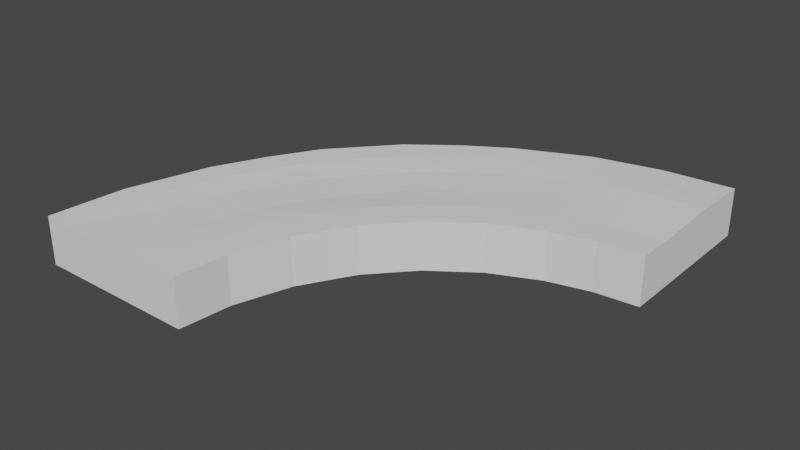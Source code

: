 # Source: GrassBlockOuterRound_1.blend  (saved by Blender 2.91.10; exported with 4.5.12 LTS)
import bpy
from mathutils import Matrix  # noqa: F401  (used for matrix-valued properties, if any)

bpy.ops.wm.read_factory_settings(use_empty=True)
scene = bpy.context.scene
scene.name = 'Scene'

# ---- collections
col_collection = bpy.data.collections.new('Collection'); scene.collection.children.link(col_collection)

# ---- world
world_world = bpy.data.worlds.new('World'); scene.world = world_world
world_world.use_nodes = True; world_world.node_tree.nodes.clear()
_N = world_world.node_tree.nodes; _L = world_world.node_tree.links
n0 = _N.new('ShaderNodeOutputWorld'); n0.name = 'World Output'; n0.location = (300, 300)
n1 = _N.new('ShaderNodeBackground'); n1.name = 'Background'; n1.location = (10, 300)
n1.inputs[0].default_value = (0.05088, 0.05088, 0.05088, 1.0)
_L.new(n1.outputs[0], n0.inputs[0])
n0.is_active_output = True
world_world.color = (0.05088, 0.05088, 0.05088)
world_world.use_sun_shadow = False
world_world.sun_shadow_jitter_overblur = 0.0

# ---- meshes
me_cube = bpy.data.meshes.new('Cube')
me_cube.from_pydata([(5.21, 4.304, 0.5171), (2.578, 2.391, 0.5171), (3.21, 4.304, 0.5171), (1.021, 1.261, 0.5171), (5.21, 4.304, -0.06299), (3.21, 4.304, -0.06299), (1.645, -0.6638, 0.5171), (4.233, 1.202, 0.5171), (2.578, 2.391, -0.06299), (1.021, 1.261, -0.06299), (1.645, -0.6638, -0.06299), (4.233, 1.202, -0.06299), (4.904, 4.304, 0.5171), (4.504, 4.304, 0.5171), (4.009, 4.304, 0.5171), (3.61, 4.304, 0.5171), (4.904, 4.304, -0.06299), (4.504, 4.304, -0.06299), (4.009, 4.304, -0.06299), (3.61, 4.304, -0.06299), (1.144, 0.8808, -0.06299), (1.268, 0.5007, -0.06028), (1.421, 0.03011, -0.06028), (1.544, -0.35, -0.06299), (2.901, 2.156, -0.06299), (3.224, 1.921, -0.03119), (3.625, 1.63, -0.03119), (3.948, 1.396, -0.06299), (3.706e-06, -0.9058, 0.5171), (3.787e-06, 1.094, 0.5171), (3.612e-06, 1.094, -0.06299), (4e-06, -0.9058, -0.06299), (4.14e-06, 0.6946, -0.05162), (4.691e-06, 0.295, -0.06481), (5.375e-06, -0.1998, -0.08938), (5.974e-06, -0.5994, -0.07619), (1.829, 1.688, -0.06299), (3.02, 0.03893, 0.5171), (1.829, 1.688, 0.5171), (3.02, 0.03893, -0.06299), (2.064, 1.365, -0.06299), (2.298, 1.042, -0.04573), (2.589, 0.6415, -0.04573), (2.824, 0.3182, -0.06299), (2.94, 3.015, -0.06299), (4.854, 2.391, 0.5171), (4.854, 2.391, -0.06299), (2.94, 3.015, 0.5171), (3.32, 2.892, -0.06299), (3.7, 2.768, -0.04709), (4.171, 2.615, -0.04709), (4.551, 2.492, -0.06299), (5.13, 3.374, 0.5171), (5.13, 3.374, -0.06299), (3.149, 3.681, -0.06299), (3.149, 3.681, 0.5171), (3.544, 3.619, -0.06299), (3.939, 3.556, -0.05504), (4.427, 3.479, -0.05504), (4.822, 3.416, -0.06299), (2.756, 2.693, -0.06299), (2.756, 2.693, 0.5171), (3.112, 2.512, -0.06299), (3.468, 2.33, -0.03914), (3.909, 2.106, -0.03914), (4.265, 1.924, -0.06299), (4.567, 1.782, 0.5171), (4.567, 1.782, -0.06299), (3.583, 0.4715, 0.5171), (3.583, 0.4715, -0.06299), (2.133, 1.906, -0.06299), (2.133, 1.906, 0.5171), (2.416, 1.623, -0.06299), (2.698, 1.34, -0.03846), (3.048, 0.9905, -0.03846), (3.331, 0.7079, -0.06299), (1.596, 1.519, -0.06299), (1.596, 1.519, 0.5171), (1.777, 1.163, -0.06299), (1.959, 0.8068, -0.05301), (2.183, 0.3659, -0.05301), (2.365, 0.009851, -0.06299), (2.507, -0.28, 0.5171), (2.507, -0.28, -0.06299), (0.8307, -0.843, 0.5171), (0.8307, -0.843, -0.06299), (0.5171, 1.136, 0.5171), (0.5171, 1.136, -0.06299), (0.5796, 0.7414, -0.05731), (0.6421, 0.3467, -0.06255), (0.7195, -0.142, -0.07483), (0.7821, -0.5367, -0.06959)], [], [(71, 1, 8, 70), (86, 3, 9, 87), (59, 16, 4, 53), (12, 0, 4, 16), (55, 2, 5, 54), (66, 7, 11, 67), (82, 6, 10, 83), (91, 23, 10, 85), (75, 27, 11, 69), (70, 8, 24, 72), (72, 24, 25, 73), (73, 25, 26, 74), (74, 26, 27, 75), (87, 9, 20, 88), (88, 20, 21, 89), (89, 21, 22, 90), (90, 22, 23, 91), (2, 15, 19, 5), (15, 14, 18, 19), (14, 13, 17, 18), (13, 12, 16, 17), (54, 5, 19, 56), (56, 19, 18, 57), (57, 18, 17, 58), (58, 17, 16, 59), (84, 28, 31, 85), (80, 42, 43, 81), (79, 41, 42, 80), (78, 40, 41, 79), (76, 36, 40, 78), (81, 43, 39, 83), (68, 37, 39, 69), (77, 38, 36, 76), (64, 50, 51, 65), (63, 49, 50, 64), (62, 48, 49, 63), (60, 44, 48, 62), (52, 45, 46, 53), (61, 47, 44, 60), (65, 51, 46, 67), (0, 52, 53, 4), (50, 58, 59, 51), (49, 57, 58, 50), (48, 56, 57, 49), (44, 54, 56, 48), (47, 55, 54, 44), (51, 59, 53, 46), (27, 65, 67, 11), (1, 61, 60, 8), (8, 60, 62, 24), (24, 62, 63, 25), (25, 63, 64, 26), (26, 64, 65, 27), (45, 66, 67, 46), (7, 68, 69, 11), (42, 74, 75, 43), (41, 73, 74, 42), (40, 72, 73, 41), (36, 70, 72, 40), (43, 75, 69, 39), (38, 71, 70, 36), (3, 77, 76, 9), (23, 81, 83, 10), (9, 76, 78, 20), (20, 78, 79, 21), (21, 79, 80, 22), (22, 80, 81, 23), (37, 82, 83, 39), (6, 84, 85, 10), (34, 90, 91, 35), (33, 89, 90, 34), (32, 88, 89, 33), (30, 87, 88, 32), (35, 91, 85, 31), (29, 86, 87, 30), (34, 35, 31, 28, 29, 30, 32, 33)])
_uv = me_cube.uv_layers.new(name='UVMap')
_uv.uv.foreach_set('vector', [0.6959, 0.3298, 0.6959, 0.2496, 0.7667, 0.2496, 0.7667, 0.3298, 0.6959, 0.5507, 0.6959, 0.4874, 0.7667, 0.4874, 0.7667, 0.5507, 0.072, 0.8873, 0.07202, 0.9846, 0.01314, 0.9846, 0.01312, 0.8873, 0.8375, 0.2066, 0.8375, 0.2439, 0.7668, 0.2439, 0.7668, 0.2066, 0.6959, 0.07644, 0.6959, 6.063e-05, 0.7667, 6.057e-05, 0.7667, 0.07644, 0.6251, 0.6795, 0.6251, 0.5978, 0.6958, 0.5978, 0.6958, 0.6795, 0.6251, 0.3183, 0.6251, 0.2034, 0.6958, 0.2034, 0.6958, 0.3183, 0.07197, 0.1087, 0.07198, 0.2061, 0.0131, 0.2061, 0.01308, 0.1088, 0.07192, 0.4981, 0.07189, 0.5954, 0.01302, 0.5954, 0.01304, 0.498, 0.3216, 0.498, 0.3217, 0.5954, 0.2628, 0.5954, 0.2628, 0.4981, 0.2628, 0.4981, 0.2628, 0.5954, 0.2038, 0.5954, 0.2038, 0.4981, 0.2038, 0.4981, 0.2038, 0.5954, 0.1309, 0.5954, 0.1309, 0.4981, 0.1309, 0.4981, 0.1309, 0.5954, 0.07189, 0.5954, 0.07192, 0.4981, 0.3216, 0.1088, 0.3216, 0.2061, 0.2627, 0.2061, 0.2627, 0.1087, 0.2627, 0.1087, 0.2627, 0.2061, 0.2038, 0.2061, 0.2038, 0.1087, 0.2038, 0.1087, 0.2038, 0.2061, 0.1309, 0.2061, 0.1309, 0.1087, 0.1309, 0.1087, 0.1309, 0.2061, 0.07198, 0.2061, 0.07197, 0.1087, 0.8375, 6.057e-05, 0.8375, 0.04879, 0.7668, 0.04879, 0.7668, 6.057e-05, 0.8375, 0.04879, 0.8375, 0.09752, 0.7668, 0.09752, 0.7668, 0.04879, 0.8375, 0.09752, 0.8375, 0.1579, 0.7668, 0.1579, 0.7668, 0.09752, 0.8375, 0.1579, 0.8375, 0.2066, 0.7668, 0.2066, 0.7668, 0.1579, 0.3216, 0.8873, 0.3215, 0.9846, 0.2627, 0.9846, 0.2627, 0.8873, 0.2627, 0.8873, 0.2627, 0.9846, 0.2038, 0.9846, 0.2038, 0.8873, 0.2038, 0.8873, 0.2038, 0.9846, 0.1309, 0.9846, 0.1309, 0.8873, 0.1309, 0.8873, 0.1309, 0.9846, 0.07202, 0.9846, 0.072, 0.8873, 0.6251, 0.1016, 0.6251, 6.057e-05, 0.6958, 6.064e-05, 0.6958, 0.1016, 0.1309, 0.3034, 0.1309, 0.4008, 0.07195, 0.4007, 0.07198, 0.3034, 0.2038, 0.3034, 0.2038, 0.4008, 0.1309, 0.4008, 0.1309, 0.3034, 0.2627, 0.3034, 0.2627, 0.4007, 0.2038, 0.4008, 0.2038, 0.3034, 0.3216, 0.3034, 0.3216, 0.4007, 0.2627, 0.4007, 0.2627, 0.3034, 0.07198, 0.3034, 0.07195, 0.4007, 0.01307, 0.4007, 0.01309, 0.3034, 0.6251, 0.4786, 0.6251, 0.392, 0.6958, 0.392, 0.6958, 0.4786, 0.6959, 0.4106, 0.6959, 0.3754, 0.7667, 0.3754, 0.7667, 0.4106, 0.1309, 0.6926, 0.1309, 0.79, 0.07197, 0.79, 0.07193, 0.6927, 0.2038, 0.6926, 0.2038, 0.79, 0.1309, 0.79, 0.1309, 0.6926, 0.2628, 0.6927, 0.2627, 0.79, 0.2038, 0.79, 0.2038, 0.6926, 0.3216, 0.6927, 0.3216, 0.79, 0.2627, 0.79, 0.2628, 0.6927, 0.6251, 0.8861, 0.6251, 0.7616, 0.6958, 0.7616, 0.6958, 0.8861, 0.6959, 0.2068, 0.6959, 0.1615, 0.7667, 0.1615, 0.7667, 0.2068, 0.07193, 0.6927, 0.07197, 0.79, 0.01309, 0.79, 0.01305, 0.6927, 0.6251, 0.9999, 0.6251, 0.8861, 0.6958, 0.8861, 0.6958, 0.9999, 0.1309, 0.79, 0.1309, 0.8873, 0.072, 0.8873, 0.07197, 0.79, 0.2038, 0.79, 0.2038, 0.8873, 0.1309, 0.8873, 0.1309, 0.79, 0.2627, 0.79, 0.2627, 0.8873, 0.2038, 0.8873, 0.2038, 0.79, 0.3216, 0.79, 0.3216, 0.8873, 0.2627, 0.8873, 0.2627, 0.79, 0.6959, 0.1615, 0.6959, 0.07644, 0.7667, 0.07644, 0.7667, 0.1615, 0.07197, 0.79, 0.072, 0.8873, 0.01312, 0.8873, 0.01309, 0.79, 0.07189, 0.5954, 0.07193, 0.6927, 0.01305, 0.6927, 0.01302, 0.5954, 0.6959, 0.2496, 0.6959, 0.2068, 0.7667, 0.2068, 0.7667, 0.2496, 0.3217, 0.5954, 0.3216, 0.6927, 0.2628, 0.6927, 0.2628, 0.5954, 0.2628, 0.5954, 0.2628, 0.6927, 0.2038, 0.6926, 0.2038, 0.5954, 0.2038, 0.5954, 0.2038, 0.6926, 0.1309, 0.6926, 0.1309, 0.5954, 0.1309, 0.5954, 0.1309, 0.6926, 0.07193, 0.6927, 0.07189, 0.5954, 0.6251, 0.7616, 0.6251, 0.6795, 0.6958, 0.6795, 0.6958, 0.7616, 0.6251, 0.5978, 0.6251, 0.4786, 0.6958, 0.4786, 0.6958, 0.5978, 0.1309, 0.4008, 0.1309, 0.4981, 0.07192, 0.4981, 0.07195, 0.4007, 0.2038, 0.4008, 0.2038, 0.4981, 0.1309, 0.4981, 0.1309, 0.4008, 0.2627, 0.4007, 0.2628, 0.4981, 0.2038, 0.4981, 0.2038, 0.4008, 0.3216, 0.4007, 0.3216, 0.498, 0.2628, 0.4981, 0.2627, 0.4007, 0.07195, 0.4007, 0.07192, 0.4981, 0.01304, 0.498, 0.01307, 0.4007, 0.6959, 0.3754, 0.6959, 0.3298, 0.7667, 0.3298, 0.7667, 0.3754, 0.6959, 0.4874, 0.6959, 0.4106, 0.7667, 0.4106, 0.7667, 0.4874, 0.07198, 0.2061, 0.07198, 0.3034, 0.01309, 0.3034, 0.0131, 0.2061, 0.3216, 0.2061, 0.3216, 0.3034, 0.2627, 0.3034, 0.2627, 0.2061, 0.2627, 0.2061, 0.2627, 0.3034, 0.2038, 0.3034, 0.2038, 0.2061, 0.2038, 0.2061, 0.2038, 0.3034, 0.1309, 0.3034, 0.1309, 0.2061, 0.1309, 0.2061, 0.1309, 0.3034, 0.07198, 0.3034, 0.07198, 0.2061, 0.6251, 0.392, 0.6251, 0.3183, 0.6958, 0.3183, 0.6958, 0.392, 0.6251, 0.2034, 0.6251, 0.1016, 0.6958, 0.1016, 0.6958, 0.2034, 0.1308, 0.01132, 0.1309, 0.1087, 0.07197, 0.1087, 0.07192, 0.01138, 0.2038, 0.01137, 0.2038, 0.1087, 0.1309, 0.1087, 0.1308, 0.01132, 0.2628, 0.01139, 0.2627, 0.1087, 0.2038, 0.1087, 0.2038, 0.01137, 0.3217, 0.01144, 0.3216, 0.1088, 0.2627, 0.1087, 0.2628, 0.01139, 0.07192, 0.01138, 0.07197, 0.1087, 0.01308, 0.1088, 0.01301, 0.01144, 0.6959, 0.6139, 0.6959, 0.5507, 0.7667, 0.5507, 0.7667, 0.6139, 0.9304, 0.2013, 0.9336, 0.1044, 0.9368, 0.007455, 0.9544, 0.007455, 0.9544, 0.5152, 0.9368, 0.5152, 0.9396, 0.4182, 0.9364, 0.3213])
me_cube.use_remesh_fix_poles = True
me_cube.use_remesh_preserve_attributes = False
me_cube.use_mirror_vertex_groups = False
me_cube.update()

# ---- objects
ob_cube = bpy.data.objects.new('Cube', me_cube)

# ---- transforms, parenting, visibility, modifiers, constraints
ob_cube.location = (0.5563, 0.4507, 0.01301)
ob_cube.scale = (-9.981, -9.981, -9.981)
ob_cube.lineart.crease_threshold = 0.0

# ---- collection membership
col_collection.objects.link(ob_cube)

# ---- scene / render settings (as saved in the file)
scene.frame_start = 1; scene.frame_end = 250; scene.frame_set(8)
scene.render.engine = 'BLENDER_EEVEE_NEXT'
scene.cycles.use_denoising = False
scene.cycles.samples = 128
scene.cycles.sampling_pattern = 'TABULATED_SOBOL'
scene.cycles.use_adaptive_sampling = False
scene.cycles.use_light_tree = False
scene.view_settings.view_transform = 'Filmic'
bpy.context.view_layer.update()

# ---- added for rendering (the .blend has no active camera and no usable light): camera, sun
cam_auto = bpy.data.cameras.new('AutoCamera')
cam_auto.lens = 50.0
cam_auto.sensor_width = 36.0
cam_auto.clip_end = 1198.23
ob_auto_camera = bpy.data.objects.new('AutoCamera', cam_auto)
scene.collection.objects.link(ob_auto_camera)
ob_auto_camera.location = (42.8298, -98.4414, 52.4987)
ob_auto_camera.rotation_euler = (1.09748, -7.21219e-08, 0.694738)
scene.camera = ob_auto_camera
light_auto_sun = bpy.data.lights.new('AutoSun', 'SUN')
light_auto_sun.energy = 3.0
light_auto_sun.angle = 0.0523599
ob_auto_sun = bpy.data.objects.new('AutoSun', light_auto_sun)
scene.collection.objects.link(ob_auto_sun)
ob_auto_sun.rotation_euler = (0.872665, 0.174533, 0.523599)
bpy.context.view_layer.update()

